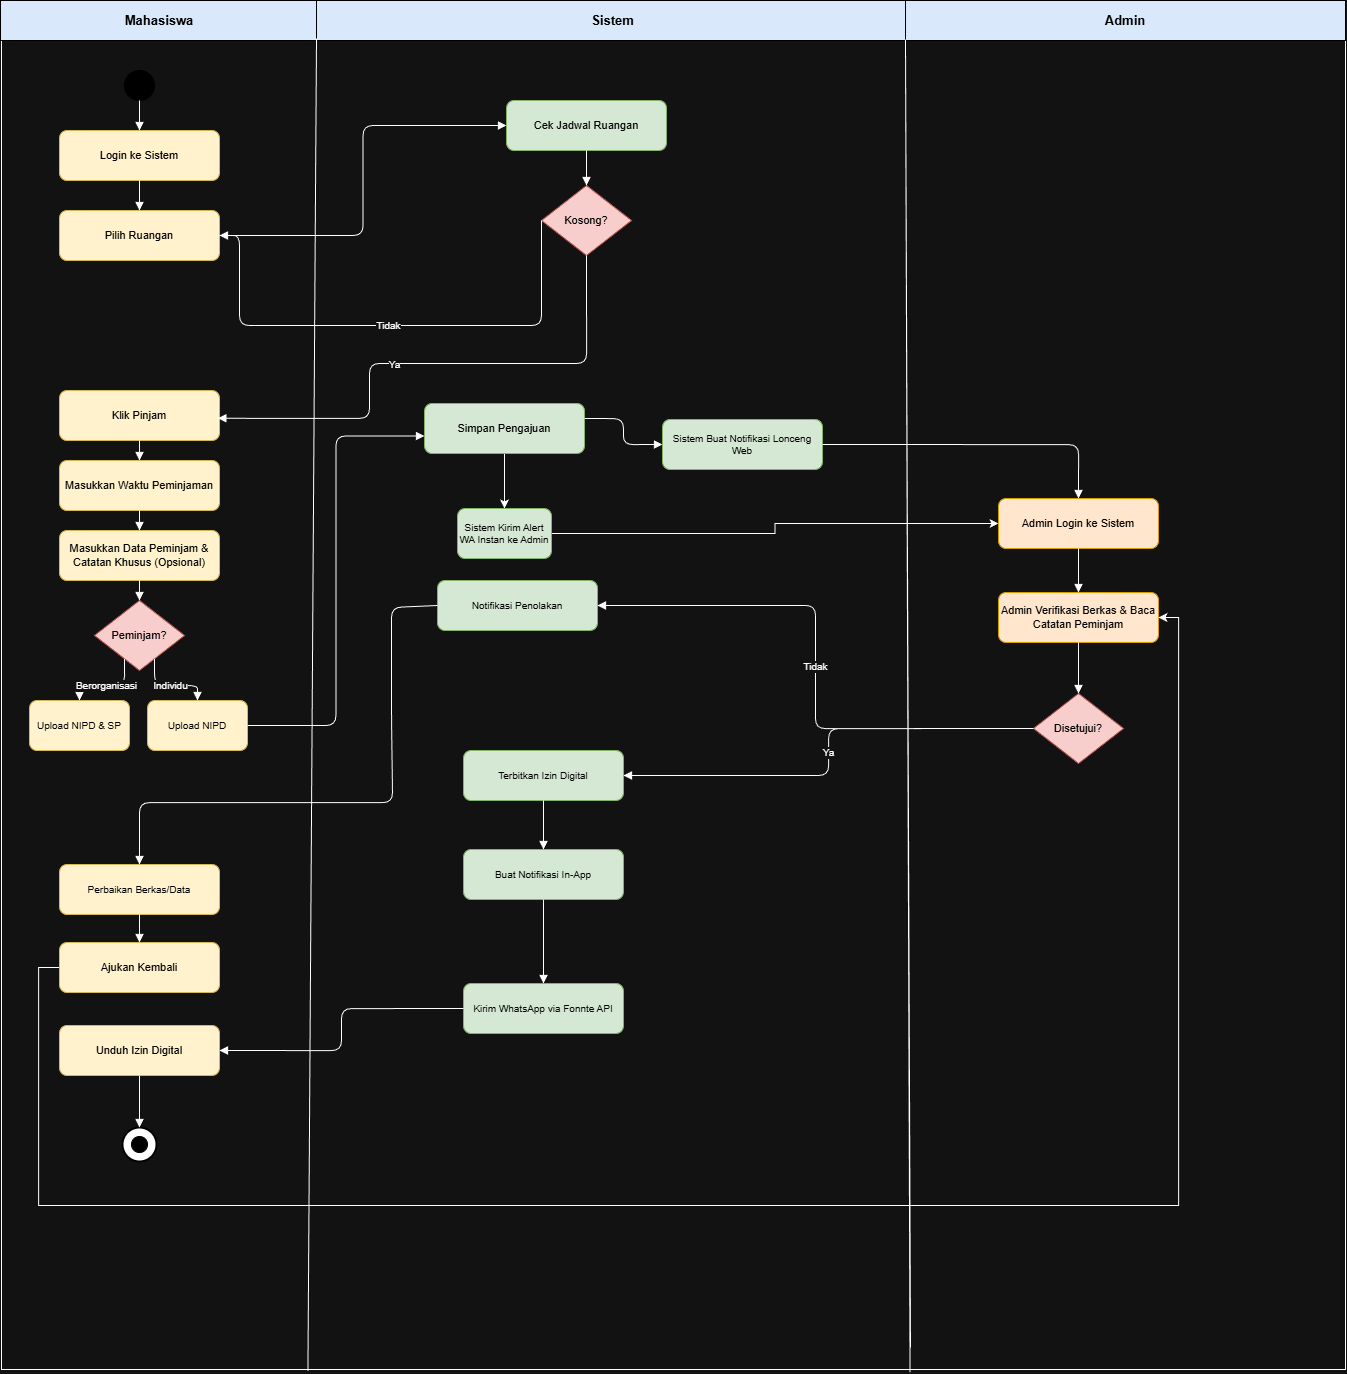

The diagram above was exported from draw.io. Its source (the exported page's mxGraphModel, read from the mxfile embedded in the PNG):
<mxGraphModel dx="2716" dy="1467" grid="0" gridSize="10" guides="1" tooltips="1" connect="1" arrows="1" fold="1" page="0" pageScale="1" pageWidth="780" pageHeight="1320" math="0" shadow="0">
  <root>
    <mxCell id="0" />
    <mxCell id="1" parent="0" />
    <mxCell id="border" parent="1" style="rounded=0;whiteSpace=wrap;html=1;fillColor=none;strokeColor=#FFFFFF;" vertex="1">
      <mxGeometry height="1369" width="1344" x="-18" as="geometry" />
    </mxCell>
    <mxCell id="H1" parent="1" style="rounded=0;whiteSpace=wrap;html=1;fillColor=#DAE8FC;strokeColor=#000000;fontStyle=1;fontSize=13;" value="&lt;font style=&quot;color: rgb(0, 0, 0);&quot;&gt;Mahasiswa&lt;/font&gt;" vertex="1">
      <mxGeometry height="40" width="318" x="-19" as="geometry" />
    </mxCell>
    <mxCell id="H2" parent="1" style="rounded=0;whiteSpace=wrap;html=1;fillColor=#DAE8FC;strokeColor=#000000;fontStyle=1;fontSize=13;" value="&lt;font style=&quot;color: rgb(0, 0, 0);&quot;&gt;Sistem&lt;/font&gt;" vertex="1">
      <mxGeometry height="40" width="593" x="297" as="geometry" />
    </mxCell>
    <mxCell id="H3" parent="1" style="rounded=0;whiteSpace=wrap;html=1;fillColor=#DAE8FC;strokeColor=#000000;fontStyle=1;fontSize=13;" value="&lt;font style=&quot;color: rgb(0, 0, 0);&quot;&gt;Admin&lt;/font&gt;" vertex="1">
      <mxGeometry height="40" width="440" x="886" as="geometry" />
    </mxCell>
    <mxCell id="DIV1" edge="1" parent="1" style="html=1;endArrow=none;startArrow=none;strokeColor=#FFFFFF;entryX=0.676;entryY=1.002;entryDx=0;entryDy=0;entryPerimeter=0;" target="border">
      <mxGeometry relative="1" as="geometry">
        <mxPoint x="886" y="39" as="sourcePoint" />
        <mxPoint x="886" y="1329" as="targetPoint" />
      </mxGeometry>
    </mxCell>
    <mxCell id="n1" parent="1" style="ellipse;whiteSpace=wrap;html=1;fillColor=#000000;strokeColor=#000000;" value="" vertex="1">
      <mxGeometry height="30" width="30" x="105" y="70" as="geometry" />
    </mxCell>
    <mxCell id="n2" parent="1" style="rounded=1;whiteSpace=wrap;html=1;fillColor=#FFF2CC;strokeColor=#D6B656;fontSize=11;" value="&lt;font style=&quot;color: rgb(0, 0, 0);&quot;&gt;Login ke Sistem&lt;/font&gt;" vertex="1">
      <mxGeometry height="50" width="160" x="40" y="130" as="geometry" />
    </mxCell>
    <mxCell id="n3" parent="1" style="rounded=1;whiteSpace=wrap;html=1;fillColor=#FFF2CC;strokeColor=#D6B656;fontSize=11;" value="&lt;font style=&quot;color: rgb(0, 0, 0);&quot;&gt;Pilih Ruangan&lt;/font&gt;" vertex="1">
      <mxGeometry height="50" width="160" x="40" y="210" as="geometry" />
    </mxCell>
    <mxCell id="n4" parent="1" style="rounded=1;whiteSpace=wrap;html=1;fillColor=#D5E8D4;strokeColor=#82B366;fontSize=11;" value="&lt;font style=&quot;color: rgb(0, 0, 0);&quot;&gt;Cek Jadwal Ruangan&lt;/font&gt;" vertex="1">
      <mxGeometry height="50" width="160" x="487" y="100" as="geometry" />
    </mxCell>
    <mxCell id="n5" parent="1" style="rhombus;whiteSpace=wrap;html=1;fillColor=#F8CECC;strokeColor=#B85450;fontSize=11;" value="&lt;font style=&quot;color: rgb(0, 0, 0);&quot;&gt;Kosong?&lt;/font&gt;" vertex="1">
      <mxGeometry height="70" width="90" x="522" y="185" as="geometry" />
    </mxCell>
    <mxCell id="n6" parent="1" style="rounded=1;whiteSpace=wrap;html=1;fillColor=#FFF2CC;strokeColor=#D6B656;fontSize=11;" value="&lt;font style=&quot;color: rgb(0, 0, 0);&quot;&gt;Klik Pinjam&lt;/font&gt;" vertex="1">
      <mxGeometry height="50" width="160" x="40" y="390" as="geometry" />
    </mxCell>
    <mxCell id="n7" parent="1" style="rounded=1;whiteSpace=wrap;html=1;fillColor=#FFF2CC;strokeColor=#D6B656;fontSize=11;" value="&lt;font style=&quot;color: rgb(0, 0, 0);&quot;&gt;Masukkan Waktu Peminjaman&lt;/font&gt;" vertex="1">
      <mxGeometry height="50" width="160" x="40" y="460" as="geometry" />
    </mxCell>
    <mxCell id="n8" parent="1" style="rounded=1;whiteSpace=wrap;html=1;fillColor=#FFF2CC;strokeColor=#D6B656;fontSize=11;" value="&lt;font style=&quot;color: rgb(0, 0, 0);&quot;&gt;Masukkan Data Peminjam &amp;amp; Catatan Khusus (Opsional)&lt;/font&gt;" vertex="1">
      <mxGeometry height="50" width="160" x="40" y="530" as="geometry" />
    </mxCell>
    <mxCell id="n9" parent="1" style="rhombus;whiteSpace=wrap;html=1;fillColor=#F8CECC;strokeColor=#B85450;fontSize=11;" value="&lt;font style=&quot;color: rgb(0, 0, 0);&quot;&gt;Peminjam?&lt;/font&gt;" vertex="1">
      <mxGeometry height="70" width="90" x="75" y="600" as="geometry" />
    </mxCell>
    <mxCell id="n10a" parent="1" style="rounded=1;whiteSpace=wrap;html=1;fillColor=#FFF2CC;strokeColor=#D6B656;fontSize=10;" value="&lt;font style=&quot;color: rgb(0, 0, 0);&quot;&gt;Upload NIPD &amp;amp; SP&lt;/font&gt;" vertex="1">
      <mxGeometry height="50" width="100" x="10" y="700" as="geometry" />
    </mxCell>
    <mxCell id="n10b" parent="1" style="rounded=1;whiteSpace=wrap;html=1;fillColor=#FFF2CC;strokeColor=#D6B656;fontSize=10;" value="&lt;font style=&quot;color: rgb(0, 0, 0);&quot;&gt;Upload NIPD&lt;/font&gt;" vertex="1">
      <mxGeometry height="50" width="100" x="128" y="700" as="geometry" />
    </mxCell>
    <mxCell id="HylZITKEsRw90fNEdE1H-30" edge="1" parent="1" source="n11" style="edgeStyle=orthogonalEdgeStyle;rounded=0;orthogonalLoop=1;jettySize=auto;html=1;exitX=0.5;exitY=1;exitDx=0;exitDy=0;entryX=0.5;entryY=0;entryDx=0;entryDy=0;" target="nfork2">
      <mxGeometry relative="1" as="geometry" />
    </mxCell>
    <mxCell id="n11" parent="1" style="rounded=1;whiteSpace=wrap;html=1;fillColor=#D5E8D4;strokeColor=#82B366;fontSize=11;" value="&lt;font style=&quot;color: rgb(0, 0, 0);&quot;&gt;Simpan Pengajuan&lt;/font&gt;" vertex="1">
      <mxGeometry height="50" width="160" x="405" y="403" as="geometry" />
    </mxCell>
    <mxCell id="n12" parent="1" style="rounded=1;whiteSpace=wrap;html=1;fillColor=#FFE6CC;strokeColor=#D79B00;fontSize=11;" value="&lt;font style=&quot;color: rgb(0, 0, 0);&quot;&gt;Admin Login ke Sistem&lt;/font&gt;" vertex="1">
      <mxGeometry height="50" width="160" x="979" y="498" as="geometry" />
    </mxCell>
    <mxCell id="n13" parent="1" style="rounded=1;whiteSpace=wrap;html=1;fillColor=#FFE6CC;strokeColor=#D79B00;fontSize=11;" value="&lt;font style=&quot;color: rgb(0, 0, 0);&quot;&gt;Admin Verifikasi Berkas &amp;amp; Baca Catatan Peminjam&lt;/font&gt;" vertex="1">
      <mxGeometry height="50" width="160" x="979" y="592" as="geometry" />
    </mxCell>
    <mxCell id="n14" parent="1" style="rhombus;whiteSpace=wrap;html=1;fillColor=#F8CECC;strokeColor=#B85450;fontSize=11;" value="&lt;font color=&quot;#000000&quot;&gt;Disetujui?&lt;/font&gt;" vertex="1">
      <mxGeometry height="70" width="90" x="1014" y="693" as="geometry" />
    </mxCell>
    <mxCell id="n15" parent="1" style="rounded=1;whiteSpace=wrap;html=1;fillColor=#D5E8D4;strokeColor=#82B366;fontSize=10;" value="&lt;font style=&quot;color: rgb(0, 0, 0);&quot;&gt;Notifikasi Penolakan&lt;/font&gt;" vertex="1">
      <mxGeometry height="50" width="160" x="418" y="580" as="geometry" />
    </mxCell>
    <mxCell id="n16" parent="1" style="rounded=1;whiteSpace=wrap;html=1;fillColor=#FFF2CC;strokeColor=#D6B656;fontSize=10;" value="&lt;font style=&quot;color: rgb(0, 0, 0);&quot;&gt;Perbaikan Berkas/Data&lt;/font&gt;" vertex="1">
      <mxGeometry height="50" width="160" x="40" y="864" as="geometry" />
    </mxCell>
    <mxCell id="HylZITKEsRw90fNEdE1H-23" edge="1" parent="1" source="n17" style="edgeStyle=orthogonalEdgeStyle;rounded=0;orthogonalLoop=1;jettySize=auto;html=1;exitX=0;exitY=0.5;exitDx=0;exitDy=0;entryX=1;entryY=0.5;entryDx=0;entryDy=0;" target="n13">
      <mxGeometry relative="1" as="geometry">
        <Array as="points">
          <mxPoint x="19" y="967" />
          <mxPoint x="20" y="1205" />
          <mxPoint x="1159" y="1205" />
          <mxPoint x="1159" y="617" />
        </Array>
      </mxGeometry>
    </mxCell>
    <mxCell id="n17" parent="1" style="rounded=1;whiteSpace=wrap;html=1;fillColor=#FFF2CC;strokeColor=#D6B656;fontSize=11;" value="&lt;font style=&quot;color: rgb(0, 0, 0);&quot;&gt;Ajukan Kembali&lt;/font&gt;" vertex="1">
      <mxGeometry height="50" width="160" x="40" y="942" as="geometry" />
    </mxCell>
    <mxCell id="n18" parent="1" style="rounded=1;whiteSpace=wrap;html=1;fillColor=#D5E8D4;strokeColor=#82B366;fontSize=10;" value="&lt;font style=&quot;color: rgb(0, 0, 0);&quot;&gt;Terbitkan Izin Digital&lt;/font&gt;" vertex="1">
      <mxGeometry height="50" width="160" x="444" y="750" as="geometry" />
    </mxCell>
    <mxCell id="n19" parent="1" style="rounded=1;whiteSpace=wrap;html=1;fillColor=#D5E8D4;strokeColor=#82B366;fontSize=10;" value="&lt;font style=&quot;color: rgb(0, 0, 0);&quot;&gt;Buat Notifikasi In-App&lt;/font&gt;" vertex="1">
      <mxGeometry height="50" width="160" x="444" y="849" as="geometry" />
    </mxCell>
    <mxCell id="n20" parent="1" style="rounded=1;whiteSpace=wrap;html=1;fillColor=#FFF2CC;strokeColor=#D6B656;fontSize=11;" value="&lt;font style=&quot;color: rgb(0, 0, 0);&quot;&gt;Unduh Izin Digital&lt;/font&gt;" vertex="1">
      <mxGeometry height="50" width="160" x="40" y="1025" as="geometry" />
    </mxCell>
    <mxCell id="n21outer" parent="1" style="ellipse;whiteSpace=wrap;html=1;fillColor=#FFFFFF;strokeColor=#000000;strokeWidth=2;" value="" vertex="1">
      <mxGeometry height="34" width="34" x="103" y="1127" as="geometry" />
    </mxCell>
    <mxCell id="n21inner" parent="1" style="ellipse;whiteSpace=wrap;html=1;fillColor=#000000;strokeColor=#000000;" value="" vertex="1">
      <mxGeometry height="16" width="16" x="112" y="1136" as="geometry" />
    </mxCell>
    <mxCell id="e1" edge="1" parent="1" source="n1" style="edgeStyle=orthogonalEdgeStyle;html=1;endArrow=block;exitX=0.5;exitY=1;entryX=0.5;entryY=0;strokeColor=#FFFFFF;" target="n2">
      <mxGeometry relative="1" as="geometry" />
    </mxCell>
    <mxCell id="e2" edge="1" parent="1" source="n2" style="edgeStyle=orthogonalEdgeStyle;html=1;endArrow=block;exitX=0.5;exitY=1;entryX=0.5;entryY=0;strokeColor=#FFFFFF;" target="n3">
      <mxGeometry relative="1" as="geometry" />
    </mxCell>
    <mxCell id="e3" edge="1" parent="1" source="n3" style="edgeStyle=orthogonalEdgeStyle;html=1;endArrow=block;exitX=1;exitY=0.5;entryX=0;entryY=0.5;strokeColor=#FFFFFF;" target="n4">
      <mxGeometry relative="1" as="geometry" />
    </mxCell>
    <mxCell id="e4" edge="1" parent="1" source="n4" style="edgeStyle=orthogonalEdgeStyle;html=1;endArrow=block;exitX=0.5;exitY=1;entryX=0.5;entryY=0;strokeColor=#FFFFFF;" target="n5">
      <mxGeometry relative="1" as="geometry" />
    </mxCell>
    <mxCell id="e5" edge="1" parent="1" source="n5" style="edgeStyle=orthogonalEdgeStyle;html=1;endArrow=block;exitX=0;exitY=0.5;entryX=1;entryY=0.5;strokeColor=#FFFFFF;fontSize=10;" target="n3" value="Tidak">
      <mxGeometry relative="1" as="geometry">
        <Array as="points">
          <mxPoint x="220" y="325" />
          <mxPoint x="220" y="235" />
        </Array>
      </mxGeometry>
    </mxCell>
    <mxCell id="e6" edge="1" parent="1" source="n5" style="edgeStyle=orthogonalEdgeStyle;html=1;endArrow=block;exitX=0.5;exitY=1;entryX=0.99;entryY=0.556;strokeColor=#FFFFFF;fontSize=10;entryDx=0;entryDy=0;entryPerimeter=0;" target="n6" value="Ya">
      <mxGeometry relative="1" x="0.1328" y="1" as="geometry">
        <mxPoint as="offset" />
        <Array as="points">
          <mxPoint x="567" y="363" />
          <mxPoint x="350" y="363" />
          <mxPoint x="350" y="418" />
        </Array>
      </mxGeometry>
    </mxCell>
    <mxCell id="e7" edge="1" parent="1" source="n6" style="edgeStyle=orthogonalEdgeStyle;html=1;endArrow=block;exitX=0.5;exitY=1;entryX=0.5;entryY=0;strokeColor=#FFFFFF;" target="n7">
      <mxGeometry relative="1" as="geometry" />
    </mxCell>
    <mxCell id="e8" edge="1" parent="1" source="n7" style="edgeStyle=orthogonalEdgeStyle;html=1;endArrow=block;exitX=0.5;exitY=1;entryX=0.5;entryY=0;strokeColor=#FFFFFF;" target="n8">
      <mxGeometry relative="1" as="geometry" />
    </mxCell>
    <mxCell id="e9" edge="1" parent="1" source="n8" style="edgeStyle=orthogonalEdgeStyle;html=1;endArrow=block;exitX=0.5;exitY=1;entryX=0.5;entryY=0;strokeColor=#FFFFFF;" target="n9">
      <mxGeometry relative="1" as="geometry" />
    </mxCell>
    <mxCell id="e10" edge="1" parent="1" source="n9" style="edgeStyle=orthogonalEdgeStyle;html=1;endArrow=block;exitX=0.25;exitY=1;entryX=0.5;entryY=0;strokeColor=#FFFFFF;fontSize=10;" target="n10a" value="Berorganisasi">
      <mxGeometry relative="1" as="geometry" />
    </mxCell>
    <mxCell id="e11" edge="1" parent="1" source="n9" style="edgeStyle=orthogonalEdgeStyle;html=1;endArrow=block;exitX=0.75;exitY=1;entryX=0.5;entryY=0;strokeColor=#FFFFFF;fontSize=10;" target="n10b" value="Individu">
      <mxGeometry relative="1" as="geometry" />
    </mxCell>
    <mxCell id="e13" edge="1" parent="1" source="n10b" style="edgeStyle=orthogonalEdgeStyle;html=1;endArrow=block;exitX=1;exitY=0.5;entryX=0;entryY=0.65;strokeColor=#FFFFFF;" target="n11">
      <mxGeometry relative="1" as="geometry" />
    </mxCell>
    <mxCell id="e14" edge="1" parent="1" source="n11" style="edgeStyle=orthogonalEdgeStyle;html=1;endArrow=block;exitX=1;exitY=0.3;entryX=0;entryY=0.5;strokeColor=#FFFFFF;" target="nfork1">
      <mxGeometry relative="1" as="geometry" />
    </mxCell>
    <mxCell id="e15" edge="1" parent="1" source="n12" style="edgeStyle=orthogonalEdgeStyle;html=1;endArrow=block;exitX=0.5;exitY=1;entryX=0.5;entryY=0;strokeColor=#FFFFFF;" target="n13">
      <mxGeometry relative="1" as="geometry" />
    </mxCell>
    <mxCell id="e16" edge="1" parent="1" source="n13" style="edgeStyle=orthogonalEdgeStyle;html=1;endArrow=block;exitX=0.5;exitY=1;entryX=0.5;entryY=0;strokeColor=#FFFFFF;" target="n14">
      <mxGeometry relative="1" as="geometry" />
    </mxCell>
    <mxCell id="e17" edge="1" parent="1" source="n14" style="edgeStyle=orthogonalEdgeStyle;html=1;endArrow=block;exitX=0;exitY=0.5;entryX=1;entryY=0.5;strokeColor=#FFFFFF;fontSize=10;" target="n15" value="Tidak">
      <mxGeometry relative="1" as="geometry" />
    </mxCell>
    <mxCell id="e18" edge="1" parent="1" source="n15" style="edgeStyle=orthogonalEdgeStyle;html=1;endArrow=block;exitX=0;exitY=0.5;entryX=0.5;entryY=0;strokeColor=#FFFFFF;exitDx=0;exitDy=0;" target="n16">
      <mxGeometry relative="1" as="geometry">
        <Array as="points">
          <mxPoint x="372" y="607" />
          <mxPoint x="372" y="715" />
          <mxPoint x="373" y="715" />
          <mxPoint x="373" y="802" />
          <mxPoint x="120" y="802" />
        </Array>
      </mxGeometry>
    </mxCell>
    <mxCell id="e19" edge="1" parent="1" source="n16" style="edgeStyle=orthogonalEdgeStyle;html=1;endArrow=block;exitX=0.5;exitY=1;entryX=0.5;entryY=0;strokeColor=#FFFFFF;" target="n17">
      <mxGeometry relative="1" as="geometry" />
    </mxCell>
    <mxCell id="e21" edge="1" parent="1" source="n14" style="edgeStyle=orthogonalEdgeStyle;html=1;endArrow=block;exitX=0;exitY=0.5;entryX=1;entryY=0.5;strokeColor=#FFFFFF;fontSize=10;" target="n18" value="Ya">
      <mxGeometry relative="1" as="geometry" />
    </mxCell>
    <mxCell id="e22" edge="1" parent="1" source="n18" style="edgeStyle=orthogonalEdgeStyle;html=1;endArrow=block;exitX=0.5;exitY=1;entryX=0.5;entryY=0;strokeColor=#FFFFFF;" target="n19">
      <mxGeometry relative="1" as="geometry" />
    </mxCell>
    <mxCell id="e23" edge="1" parent="1" source="n19" style="edgeStyle=orthogonalEdgeStyle;html=1;endArrow=block;exitX=0.5;exitY=1;entryX=0.5;entryY=0;strokeColor=#FFFFFF;" target="n19wa">
      <mxGeometry relative="1" as="geometry" />
    </mxCell>
    <mxCell id="e24" edge="1" parent="1" source="n20" style="edgeStyle=orthogonalEdgeStyle;html=1;endArrow=block;exitX=0.5;exitY=1;entryX=0.5;entryY=0;strokeColor=#FFFFFF;" target="n21outer">
      <mxGeometry relative="1" as="geometry" />
    </mxCell>
    <mxCell id="n19wa" parent="1" style="rounded=1;whiteSpace=wrap;html=1;fillColor=#D5E8D4;strokeColor=#82B366;fontSize=10;" value="&lt;font style=&quot;color: rgb(0, 0, 0);&quot;&gt;Kirim WhatsApp via Fonnte API&lt;/font&gt;" vertex="1">
      <mxGeometry height="50" width="160" x="444" y="983" as="geometry" />
    </mxCell>
    <mxCell id="e23b" edge="1" parent="1" source="n19wa" style="edgeStyle=orthogonalEdgeStyle;html=1;endArrow=block;exitX=0;exitY=0.5;entryX=1;entryY=0.5;strokeColor=#FFFFFF;" target="n20">
      <mxGeometry relative="1" as="geometry" />
    </mxCell>
    <mxCell id="nfork1" parent="1" style="rounded=1;whiteSpace=wrap;html=1;fillColor=#D5E8D4;strokeColor=#82B366;fontSize=10;" value="&lt;font style=&quot;color: rgb(0, 0, 0);&quot;&gt;Sistem Buat Notifikasi Lonceng Web&lt;/font&gt;" vertex="1">
      <mxGeometry height="50" width="160" x="643" y="419" as="geometry" />
    </mxCell>
    <mxCell id="HylZITKEsRw90fNEdE1H-29" edge="1" parent="1" source="nfork2" style="edgeStyle=orthogonalEdgeStyle;rounded=0;orthogonalLoop=1;jettySize=auto;html=1;exitX=1;exitY=0.5;exitDx=0;exitDy=0;entryX=0;entryY=0.5;entryDx=0;entryDy=0;" target="n12">
      <mxGeometry relative="1" as="geometry" />
    </mxCell>
    <mxCell id="nfork2" parent="1" style="rounded=1;whiteSpace=wrap;html=1;fillColor=#D5E8D4;strokeColor=#82B366;fontSize=10;" value="&lt;font style=&quot;color: rgb(0, 0, 0);&quot;&gt;Sistem Kirim Alert WA Instan ke Admin&lt;/font&gt;" vertex="1">
      <mxGeometry height="50" width="94" x="438" y="508" as="geometry" />
    </mxCell>
    <mxCell id="ejoin1" edge="1" parent="1" source="nfork1" style="edgeStyle=orthogonalEdgeStyle;html=1;endArrow=block;exitX=1;exitY=0.5;entryX=0.5;entryY=0;strokeColor=#FFFFFF;entryDx=0;entryDy=0;" target="n12">
      <mxGeometry relative="1" as="geometry" />
    </mxCell>
    <mxCell id="HylZITKEsRw90fNEdE1H-26" edge="1" parent="1" style="html=1;endArrow=none;startArrow=none;strokeColor=#FFFFFF;">
      <mxGeometry relative="1" as="geometry">
        <mxPoint x="886" y="39" as="sourcePoint" />
        <mxPoint x="891" y="1347" as="targetPoint" />
      </mxGeometry>
    </mxCell>
    <mxCell id="HylZITKEsRw90fNEdE1H-27" edge="1" parent="1" style="html=1;endArrow=none;startArrow=none;strokeColor=#FFFFFF;entryX=0.228;entryY=1.001;entryDx=0;entryDy=0;entryPerimeter=0;" target="border">
      <mxGeometry relative="1" as="geometry">
        <mxPoint x="297" y="38" as="sourcePoint" />
        <mxPoint x="289" y="1354" as="targetPoint" />
      </mxGeometry>
    </mxCell>
  </root>
</mxGraphModel>